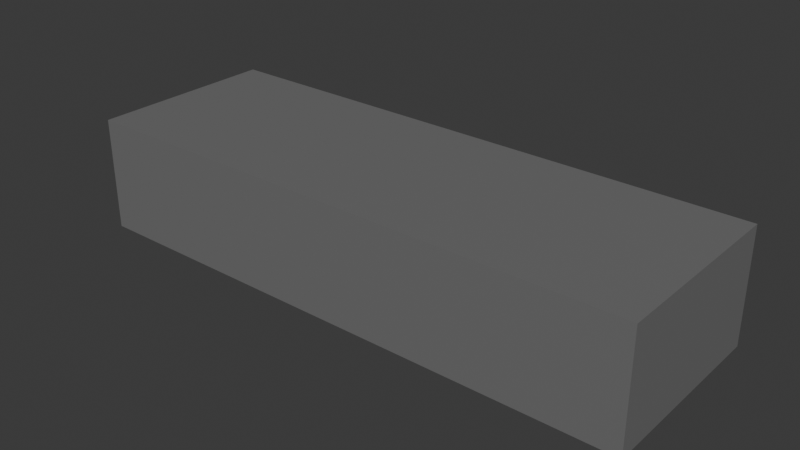 # Source: StageObj0.blend  (saved by Blender 4.4.32; exported with 4.5.12 LTS)
import bpy
from mathutils import Matrix  # noqa: F401  (used for matrix-valued properties, if any)

bpy.ops.wm.read_factory_settings(use_empty=True)
scene = bpy.context.scene
scene.name = 'Scene'

# ---- collections
col_collection = bpy.data.collections.new('Collection'); scene.collection.children.link(col_collection)

# ---- images (referenced by path relative to the original .blend; pixels are not part of the script)
import os
ASSET_DIR = os.environ.get("B2B_ASSET_DIR", "")  # directory of the original .blend (textures are referenced by path, not embedded)
HERE = os.path.dirname(os.path.abspath(__file__))  # packed textures are extracted next to this script under _unpacked/

def load_image(name, relpath, width, height, colorspace="sRGB"):
    """Load a texture the original file referenced (path relative to the .blend, or extracted next to this script)."""
    p = next((c for c in (os.path.join(HERE, relpath), os.path.join(ASSET_DIR, relpath)) if relpath and os.path.exists(c)), "")
    if p:
        img = bpy.data.images.load(p, check_existing=True)
        img.name = name
    else:  # same state as the original file: an image datablock whose file is absent (Cycles renders it pink)
        img = bpy.data.images.new(name, width, height)
        img.source = "FILE"
        img.filepath = "//" + (relpath or name)
    img.colorspace_settings.name = colorspace
    return img
img_stageobjtex0 = load_image('StageObjTex0', '_unpacked/StageObjTex0.f8a068f8.png', 4, 4, 'sRGB')

# ---- materials (node trees are filled in below, after node groups)
mat_x = bpy.data.materials.new('マテリアル')

# ---- material node trees
mat_x.use_nodes = True; mat_x.node_tree.nodes.clear()
_N = mat_x.node_tree.nodes; _L = mat_x.node_tree.links
n0 = _N.new('ShaderNodeBsdfPrincipled'); n0.name = 'プリンシプルBSDF'; n0.location = (10, 300)
n1 = _N.new('ShaderNodeOutputMaterial'); n1.name = 'マテリアル出力'; n1.location = (300, 300)
n2 = _N.new('ShaderNodeTexImage'); n2.name = '画像テクスチャ'; n2.location = (-280, 280)
n2.image = img_stageobjtex0
_L.new(n0.outputs[0], n1.inputs[0])
_L.new(n2.outputs[0], n0.inputs[0])
n1.is_active_output = True

# ---- world
world_world = bpy.data.worlds.new('World'); scene.world = world_world
world_world.use_nodes = True; world_world.node_tree.nodes.clear()
_N = world_world.node_tree.nodes; _L = world_world.node_tree.links
n0 = _N.new('ShaderNodeOutputWorld'); n0.name = 'World Output'; n0.location = (300, 300)
n1 = _N.new('ShaderNodeBackground'); n1.name = 'Background'; n1.location = (10, 300)
n1.inputs[0].default_value = (0.05088, 0.05088, 0.05088, 1.0)
_L.new(n1.outputs[0], n0.inputs[0])
n0.is_active_output = True
world_world.color = (0.05088, 0.05088, 0.05088)
world_world.sun_shadow_jitter_overblur = 0.0

# ---- meshes
me_cube = bpy.data.meshes.new('Cube')
me_cube.from_pydata([(15.0, -5.0, 0.0), (15.0, -5.0, 6.0), (-15.0, -5.0, 0.0), (-15.0, -5.0, 6.0), (15.0, 5.0, 0.0), (15.0, 5.0, 6.0), (-15.0, 5.0, 0.0), (-15.0, 5.0, 6.0)], [], [(0, 1, 3, 2), (2, 3, 7, 6), (6, 7, 5, 4), (4, 5, 1, 0), (2, 6, 4, 0), (7, 3, 1, 5)])
_uv = me_cube.uv_layers.new(name='UVマップ')
_uv.uv.foreach_set('vector', [0.375, 0.0, 0.625, 0.0, 0.625, 0.25, 0.375, 0.25, 0.375, 0.25, 0.625, 0.25, 0.625, 0.5, 0.375, 0.5, 0.375, 0.5, 0.625, 0.5, 0.625, 0.75, 0.375, 0.75, 0.375, 0.75, 0.625, 0.75, 0.625, 1.0, 0.375, 1.0, 0.125, 0.5, 0.375, 0.5, 0.375, 0.75, 0.125, 0.75, 0.625, 0.5, 0.875, 0.5, 0.875, 0.75, 0.625, 0.75])
me_cube.materials.append(mat_x)
me_cube.update()

# ---- objects
ob_cube = bpy.data.objects.new('Cube', me_cube)

# ---- transforms, parenting, visibility, modifiers, constraints
ob_cube.location = (0.0, 0.0, 0.0)

# ---- collection membership
col_collection.objects.link(ob_cube)

# ---- scene / render settings (as saved in the file)
scene.frame_start = 1; scene.frame_end = 250; scene.frame_set(1)
scene.render.engine = 'BLENDER_EEVEE_NEXT'
bpy.context.view_layer.update()

# ---- added for rendering (the .blend has no active camera and no usable light): camera, sun
cam_auto = bpy.data.cameras.new('AutoCamera')
cam_auto.lens = 50.0
cam_auto.sensor_width = 36.0
cam_auto.clip_end = 1000.0
ob_auto_camera = bpy.data.objects.new('AutoCamera', cam_auto)
scene.collection.objects.link(ob_auto_camera)
ob_auto_camera.location = (29.7802, -35.7362, 26.8241)
ob_auto_camera.rotation_euler = (1.09748, -7.21219e-08, 0.694738)
scene.camera = ob_auto_camera
light_auto_sun = bpy.data.lights.new('AutoSun', 'SUN')
light_auto_sun.energy = 3.0
light_auto_sun.angle = 0.0523599
ob_auto_sun = bpy.data.objects.new('AutoSun', light_auto_sun)
scene.collection.objects.link(ob_auto_sun)
ob_auto_sun.rotation_euler = (0.872665, 0.174533, 0.523599)
bpy.context.view_layer.update()
